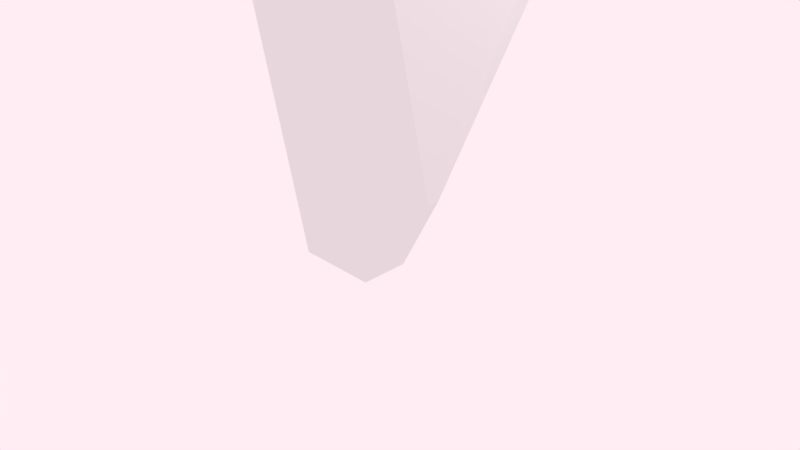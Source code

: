 # Source: oldy_collider.blend  (saved by Blender 2.78.0; exported with 4.5.12 LTS)
import bpy
from mathutils import Matrix  # noqa: F401  (used for matrix-valued properties, if any)

bpy.ops.wm.read_factory_settings(use_empty=True)
scene = bpy.context.scene
scene.name = 'Scene'

# ---- collections
col_collection_1 = bpy.data.collections.new('Collection 1'); scene.collection.children.link(col_collection_1)

# ---- world
world_world = bpy.data.worlds.new('World'); scene.world = world_world
world_world.use_nodes = True; world_world.node_tree.nodes.clear()
_N = world_world.node_tree.nodes; _L = world_world.node_tree.links
n0 = _N.new('ShaderNodeOutputWorld'); n0.name = 'World Output'; n0.location = (300, 300)
n1 = _N.new('ShaderNodeBackground'); n1.name = 'Background'; n1.location = (10, 300)
n1.inputs[0].default_value = (1.0, 0.8444, 0.8991, 1.0)
_L.new(n1.outputs[0], n0.inputs[0])
n0.is_active_output = True
world_world.color = (0.05088, 0.05088, 0.05088)
world_world.use_sun_shadow = False
world_world.sun_shadow_jitter_overblur = 0.0
world_world.cycles.sampling_method = 'MANUAL'

# ---- cameras
cam_camera = bpy.data.cameras.new('Camera')
cam_camera.clip_end = 100.0
cam_camera.lens = 35.0
cam_camera.sensor_width = 32.0
cam_camera.sensor_height = 18.0
cam_camera.ortho_scale = 7.314
cam_camera.dof.focus_distance = 0.0

# ---- lights
light_lamp = bpy.data.lights.new('Lamp', 'POINT')
light_lamp.transmission_factor = 0.0
light_lamp.cutoff_distance = 30.0
light_lamp.energy = 100.0
light_lamp.shadow_buffer_clip_start = 1.001
light_lamp.shadow_soft_size = 0.1
light_lamp.shadow_maximum_resolution = 0.006
light_lamp.use_absolute_resolution = True

# ---- meshes
me_cylinder = bpy.data.meshes.new('Cylinder')
me_cylinder.from_pydata([(0.4276, -0.7124, 0.9997), (0.4664, -0.8492, 0.9444), (0.3676, -0.915, -0.8649), (0.001419, -0.9987, -0.8394), (9.686e-08, -0.8235, 1.0), (1.348e-07, -0.9483, 0.9493), (-0.3677, -0.9163, -0.8602), (-0.2903, -0.8124, 0.9912), (-0.5984, -0.5876, 0.9974), (-0.8516, -0.3277, 0.9723), (-0.9293, 0.04046, 0.8811), (-0.8372, 0.4542, 0.7623), (1.331, -0.2799, -1.037), (1.355, -0.1524, -1.031), (-1.384, -0.2016, 0.2039), (-1.378, -0.2323, -0.8801), (-1.333, -0.2589, -1.045), (-0.604, 0.06051, -1.49), (-0.5649, -0.5406, -1.505), (0.5507, 0.08002, -1.492), (0.5307, -0.5284, -1.505), (2.263, 1.625, 1.106), (2.385, 1.373, 1.005), (-0.8683, 2.218, -0.5948), (-0.6486, 2.276, -0.4786), (1.098, 2.276, 0.4786), (1.301, 2.224, 0.59), (-0.365, 2.183, -0.5546), (-0.6026, 2.142, -0.6578), (1.506, 2.163, 0.4736), (1.728, 1.919, 0.4462), (-1.373, 1.615, -0.4619), (-1.301, 1.841, -0.5384), (-0.9558, 2.175, -0.4042), (-1.306, 1.904, -0.4684), (1.041, 2.125, 0.6743), (-1.147, 2.03, -0.5797), (-1.114, 2.138, -0.5198), (0.8191, 2.181, 0.5601), (-0.9239, -1.045, 0.719), (0.8134, -1.045, 0.6992), (1.174, -1.048, 0.5382), (-1.222, -1.049, 0.5106)], [], [(1, 0, 4, 5), (41, 39, 42), (31, 10, 34), (10, 11, 34), (10, 9, 21), (9, 8, 21), (8, 7, 21), (7, 4, 21), (4, 0, 21), (41, 12, 22), (12, 13, 22), (17, 32, 36), (16, 31, 32), (17, 16, 32), (15, 14, 31), (14, 10, 31), (1, 41, 22), (1, 40, 41), (40, 39, 41), (42, 14, 15), (39, 8, 9), (42, 39, 9), (5, 40, 1), (39, 7, 8), (39, 5, 7), (39, 40, 5), (3, 2, 41), (2, 12, 41), (2, 20, 12), (42, 15, 16), (16, 18, 42), (18, 6, 42), (6, 3, 42), (21, 26, 35), (21, 29, 26), (21, 30, 29), (19, 27, 29), (41, 42, 3), (33, 11, 38), (11, 35, 38), (11, 10, 35), (10, 21, 35), (18, 3, 6), (21, 22, 30), (22, 13, 30), (4, 7, 5), (26, 29, 25), (32, 31, 34), (19, 29, 30), (30, 13, 19), (27, 19, 28), (17, 23, 28), (28, 19, 17), (34, 11, 33), (38, 25, 24, 33), (25, 29, 27, 24), (24, 27, 28, 23), (34, 37, 36, 32), (37, 34, 33), (33, 24, 23, 37), (25, 38, 35, 26), (23, 36, 37), (9, 10, 14, 42), (22, 21, 0, 1), (36, 23, 17), (31, 16, 15), (19, 20, 18, 17), (17, 18, 16), (19, 13, 12, 20), (20, 2, 3, 18)])
_uv = me_cylinder.uv_layers.new(name='UVMap')
_uv.uv.foreach_set('vector', [0.216, 0.1379, 0.1991, 0.1391, 0.2195, 0.08588, 0.2321, 0.08937, 0.000686, 0.0003046, 0.0, 0.0, 0.01057, 0.07375, 0.0, 0.0, 0.0, 0.0, 0.0, 0.0, 0.05383, 0.9012, 0.09198, 0.7788, 0.0, 0.0, 0.6456, 0.5106, 0.5973, 0.492, 0.0, 0.0, 0.5973, 0.492, 0.5629, 0.4551, 0.0, 0.0, 0.5629, 0.4551, 0.544, 0.4083, 0.0, 0.0, 0.544, 0.4083, 0.544, 0.3579, 0.0, 0.0, 0.544, 0.3579, 0.5763, 0.2978, 0.0, 0.0, 0.000686, 0.0003046, 0.0, 0.0, 0.0, 0.0, 0.0, 0.0, 0.0, 0.0, 0.0, 0.0, 0.0, 0.0, 0.0, 0.0, 0.0, 0.0, 0.0, 0.0, 0.0, 0.0, 0.0, 0.0, 0.0, 0.0, 0.0, 0.0, 0.0, 0.0, 0.0, 0.0, 0.0, 0.0, 0.0, 0.0, 0.0, 0.0, 0.0, 0.0, 0.0, 0.0, 0.216, 0.1379, 0.000686, 0.0003046, 0.0, 0.0, 0.216, 0.1379, 0.0, 0.0, 0.000686, 0.0003046, 0.0, 0.0, 0.0, 0.0, 0.000686, 0.0003046, 0.01057, 0.07375, 0.0, 0.0, 0.0, 0.0, 0.0, 0.0, 0.2443, 0.02994, 0.2543, 0.006169, 0.01057, 0.07375, 0.0, 0.0, 0.2543, 0.006169, 0.2321, 0.08937, 0.0, 0.0, 0.216, 0.1379, 0.0, 0.0, 0.2362, 0.05627, 0.2443, 0.02994, 0.0, 0.0, 0.2321, 0.08937, 0.2362, 0.05627, 0.0, 0.0, 0.0, 0.0, 0.2321, 0.08937, 0.3737, 0.08195, 0.3848, 0.1066, 0.000686, 0.0003046, 0.3848, 0.1066, 0.0, 0.0, 0.000686, 0.0003046, 0.3848, 0.1066, 0.0, 0.0, 0.0, 0.0, 0.0, 0.0, 0.0, 0.0, 0.0, 0.0, 0.0, 0.0, 0.0, 0.0, 0.0, 0.0, 0.0, 0.0, 0.0, 0.0, 0.0, 0.0, 0.3655, 0.06124, 0.3737, 0.08195, 0.0, 0.0, 0.0, 0.0, 0.0, 0.0, 0.0, 0.0, 0.0, 0.0, 0.0, 0.0, 0.0, 0.0, 0.0, 0.0, 0.0, 0.0, 0.0, 0.0, 0.0, 0.0, 0.0, 0.0, 0.0, 0.0, 0.000686, 0.0003046, 0.0, 0.0, 0.0, 0.0, 0.0, 0.0, 0.09198, 0.7788, 0.0, 0.0, 0.09198, 0.7788, 0.0, 0.0, 0.0, 0.0, 0.09198, 0.7788, 0.0, 0.0, 0.0, 0.0, 0.6456, 0.5106, 0.0, 0.0, 0.0, 0.0, 0.0, 0.0, 0.3737, 0.08195, 0.3655, 0.06124, 0.0, 0.0, 0.0, 0.0, 0.0, 0.0, 0.0, 0.0, 0.0, 0.0, 0.0, 0.0, 0.2195, 0.08588, 0.2362, 0.05627, 0.2321, 0.08937, 0.0, 0.0, 0.0, 0.0, 0.0, 0.0, 0.0, 0.0, 0.0, 0.0, 0.0, 0.0, 0.0, 0.0, 0.0, 0.0, 0.0, 0.0, 0.0, 0.0, 0.0, 0.0, 0.0, 0.0, 0.0, 0.0, 0.0, 0.0, 0.0, 0.0, 0.0, 0.0, 0.0, 0.0, 0.0, 0.0, 0.0, 0.0, 0.0, 0.0, 0.0, 0.0, 0.0, 0.0, 0.09198, 0.7788, 0.0, 0.0, 0.0, 0.0, 0.0, 0.0, 0.0, 0.0, 0.0, 0.0, 0.0, 0.0, 0.0, 0.0, 0.0, 0.0, 0.0, 0.0, 0.0, 0.0, 0.0, 0.0, 0.0, 0.0, 0.0, 0.0, 0.0, 0.0, 0.0, 0.0, 0.0, 0.0, 0.0, 0.0, 0.0, 0.0, 0.0, 0.0, 0.0, 0.0, 0.0, 0.0, 0.0, 0.0, 0.0, 0.0, 0.0, 0.0, 0.0, 0.0, 0.0, 0.0, 0.0, 0.0, 0.0, 0.0, 0.0, 0.0, 0.0, 0.0, 0.0, 0.0, 0.02372, 0.991, 0.0, 0.0, 0.0, 0.0, 0.01057, 0.07375, 0.0, 0.0, 0.0, 0.0, 0.1991, 0.1391, 0.216, 0.1379, 0.0, 0.0, 0.0, 0.0, 0.0, 0.0, 0.0, 0.0, 0.0, 0.0, 0.0, 0.0, 0.0, 0.0, 0.0, 0.0, 0.0, 0.0, 0.0, 0.0, 0.0, 0.0, 0.0, 0.0, 0.0, 0.0, 0.0, 0.0, 0.0, 0.0, 0.0, 0.0, 0.0, 0.0, 0.0, 0.0, 0.3848, 0.1066, 0.3737, 0.08195, 0.0, 0.0])
me_cylinder.use_remesh_preserve_volume = False
me_cylinder.use_remesh_preserve_attributes = False
me_cylinder.use_mirror_vertex_groups = False
me_cylinder.use_paint_bone_selection = False
me_cylinder.use_paint_mask = True
me_cylinder.update()

# ---- objects
ob_lamp = bpy.data.objects.new('Lamp', light_lamp)
ob_camera = bpy.data.objects.new('Camera', cam_camera)
ob_oldy_body = bpy.data.objects.new('oldy_body', me_cylinder)

# ---- transforms, parenting, visibility, modifiers, constraints
ob_lamp.location = (4.076, 1.005, 5.904)
ob_lamp.rotation_euler = (0.6503, 0.05522, 1.866)
ob_lamp.lock_rotations_4d = False
ob_lamp.empty_display_type = 'ARROWS'
ob_lamp.color = (0.0, 0.0, 0.0, 0.0)
ob_lamp.lineart.crease_threshold = 0.0
ob_camera.location = (7.481, -6.508, 5.344)
ob_camera.rotation_euler = (1.109, 0.0, 0.8149)
ob_camera.lock_rotations_4d = False
ob_camera.empty_display_type = 'ARROWS'
ob_camera.color = (0.0, 0.0, 0.0, 0.0)
ob_camera.display_type = 'WIRE'
ob_camera.lineart.crease_threshold = 0.0
ob_oldy_body.location = (0.0, 0.0, 3.937)
ob_oldy_body.scale = (1.0, 1.0, 2.611)
ob_oldy_body.lineart.crease_threshold = 0.0
_vg = ob_oldy_body.vertex_groups.new(name='spine')
_vg = ob_oldy_body.vertex_groups.new(name='head')
_vg = ob_oldy_body.vertex_groups.new(name='upper_leg.L')
_vg = ob_oldy_body.vertex_groups.new(name='leg_middle.L')
_vg = ob_oldy_body.vertex_groups.new(name='foot.L')
_vg = ob_oldy_body.vertex_groups.new(name='shoulder.L')
_vg = ob_oldy_body.vertex_groups.new(name='elbow.L')
_vg = ob_oldy_body.vertex_groups.new(name='hand.L')
_vg = ob_oldy_body.vertex_groups.new(name='leg_ik.L')
_vg = ob_oldy_body.vertex_groups.new(name='upper_leg.R')
_vg = ob_oldy_body.vertex_groups.new(name='leg_middle.R')
_vg = ob_oldy_body.vertex_groups.new(name='foot.R')
_vg = ob_oldy_body.vertex_groups.new(name='shoulder.R')
_vg = ob_oldy_body.vertex_groups.new(name='elbow.R')
_vg = ob_oldy_body.vertex_groups.new(name='hand.R')
_vg = ob_oldy_body.vertex_groups.new(name='leg_ik.R')

# ---- collection membership
col_collection_1.objects.link(ob_lamp)
col_collection_1.objects.link(ob_camera)
col_collection_1.objects.link(ob_oldy_body)

# ---- scene / render settings (as saved in the file)
scene.camera = ob_camera
scene.frame_start = 1; scene.frame_end = 40; scene.frame_set(0)
scene.render.engine = 'CYCLES'
scene.render.resolution_percentage = 50
scene.render.dither_intensity = 0.0
scene.cycles.use_denoising = False
scene.cycles.samples = 128
scene.cycles.sampling_pattern = 'TABULATED_SOBOL'
scene.cycles.light_sampling_threshold = 0.0
scene.cycles.use_adaptive_sampling = False
scene.cycles.use_light_tree = False
scene.cycles.blur_glossy = 0.0
scene.cycles.sample_clamp_indirect = 0.0
scene.view_settings.view_transform = 'Standard'
bpy.context.view_layer.update()
